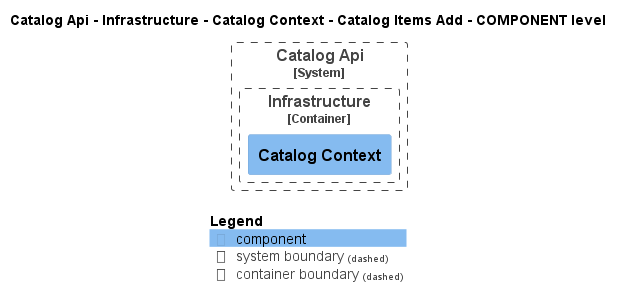

The diagram above was rendered by PlantUML. Its source (embedded in the PNG):
@startuml
!pragma layout smetana
!include ..\..\..\..\..\..\..\..\.c4s\C4_Component.puml

AddElementTag("state:new", $bgColor=green, $fontColor=#ffffff, $borderColor=green, $shadowing="False")
AddElementTag("state:changed", $bgColor=orange, $fontColor=#ffffff, $borderColor=orange, $shadowing="False")
AddElementTag("state:removed", $bgColor=red, $fontColor=#ffffff, $borderColor=red, $shadowing="False")

AddRelTag("state:new", $textColor=green, $lineColor=green)
AddRelTag("state:changed", $textColor=orange, $lineColor=orange)
AddRelTag("state:removed", $textColor=red, $lineColor=red)

SHOW_PERSON_PORTRAIT()
LAYOUT_TOP_DOWN()

skinparam linetype polyline

title Catalog Api - Infrastructure - Catalog Context - Catalog Items Add - COMPONENT level


System_Boundary(dotnet.eShop.Architecture.SoftwareSystems.CatalogApi, "Catalog Api") {
    
Container_Boundary(dotnet.eShop.Architecture.SoftwareSystems.CatalogApi.Containers.Infrastructure, "Infrastructure") {
    Component(dotnet.eShop.Architecture.SoftwareSystems.CatalogApi.Containers.Infrastructure.Components.CatalogContext, "Catalog Context", "", "")
}

}




SHOW_LEGEND()
@enduml